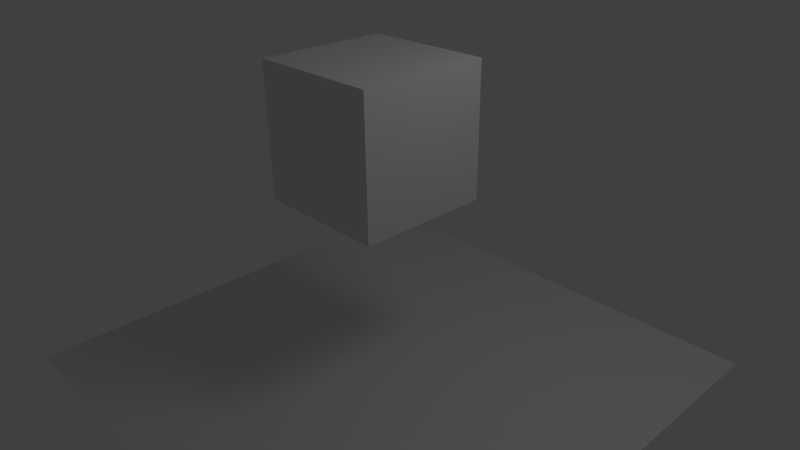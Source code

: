 # Source: collision.blend  (saved by Blender 2.52.6; exported with 4.5.12 LTS)
import bpy
from mathutils import Matrix  # noqa: F401  (used for matrix-valued properties, if any)

bpy.ops.wm.read_factory_settings(use_empty=True)
scene = bpy.context.scene
scene.name = 'Scene'

# ---- collections
col_collection_1 = bpy.data.collections.new('Collection 1'); scene.collection.children.link(col_collection_1)

# ---- materials (node trees are filled in below, after node groups)
mat_material = bpy.data.materials.new('Material')
mat_material.alpha_threshold = 0.0
mat_material.use_transparent_shadow = False
mat_material.roughness = 0.5
mat_material.line_color = (0.0, 0.0, 0.0, 1.0)

# ---- material node trees

# ---- world
world_world = bpy.data.worlds.new('World'); scene.world = world_world
world_world.color = (0.05088, 0.05088, 0.05088)
world_world.use_sun_shadow = False
world_world.sun_shadow_jitter_overblur = 0.0
world_world.cycles.sampling_method = 'MANUAL'
world_world.cycles.sample_map_resolution = 256

# ---- cameras
cam_camera = bpy.data.cameras.new('Camera')
cam_camera.clip_end = 100.0
cam_camera.lens = 35.0
cam_camera.ortho_scale = 7.314
cam_camera.dof.focus_distance = 0.0
cam_camera.dof.aperture_fstop = 128.0

# ---- lights
light_lamp = bpy.data.lights.new('Lamp', 'POINT')
light_lamp.transmission_factor = 0.0
light_lamp.cutoff_distance = 30.0
light_lamp.energy = 100.0
light_lamp.shadow_buffer_clip_start = 1.001
light_lamp.shadow_soft_size = 1.0
light_lamp.shadow_maximum_resolution = 0.006
light_lamp.use_absolute_resolution = True
light_lamp.cycles.use_multiple_importance_sampling = False

# ---- meshes
me_plane = bpy.data.meshes.new('Plane')
me_plane.from_pydata([(1.0, 1.0, 0.0), (1.0, -1.0, 0.0), (-1.0, -1.0, 0.0), (-1.0, 1.0, 0.0)], [], [(0, 3, 2, 1)])
me_plane.use_remesh_preserve_volume = False
me_plane.use_remesh_preserve_attributes = False
me_plane.use_mirror_vertex_groups = False
me_plane.update()
me_cube = bpy.data.meshes.new('Cube')
me_cube.from_pydata([(1.0, 1.0, 1.0), (1.0, 1.0, -1.0), (-1.0, 1.0, -1.0), (-1.0, 1.0, 1.0), (1.0, -1.0, 1.0), (1.0, -1.0, -1.0), (-1.0, -1.0, -1.0), (-1.0, -1.0, 1.0), (1.0, 1.0, 0.0), (1.788e-07, 1.0, 1.0), (0.0, 1.0, -1.0), (-1.0, 1.0, 2.384e-07), (8.941e-08, 1.0, 2.384e-07), (1.0, 1.0, 0.5), (1.0, 1.0, -0.5), (0.5, 1.0, 1.0), (-0.5, 1.0, 1.0), (0.5, 1.0, -1.0), (-0.5, 1.0, -1.0), (-1.0, 1.0, -0.5), (-1.0, 1.0, 0.5), (4.47e-08, 1.0, -0.5), (0.5, 1.0, 1.192e-07), (1.341e-07, 1.0, 0.5), (-0.5, 1.0, 2.384e-07), (0.5, 1.0, -0.5), (0.5, 1.0, 0.5), (-0.5, 1.0, -0.5), (-0.5, 1.0, 0.5), (1.0, 1.0, 0.25), (1.0, 1.0, 0.75), (1.0, 1.0, -0.25), (1.0, 1.0, -0.75), (0.75, 1.0, 1.0), (0.25, 1.0, 1.0), (-0.75, 1.0, 1.0), (-0.25, 1.0, 1.0), (0.75, 1.0, -1.0), (0.25, 1.0, -1.0), (-0.75, 1.0, -1.0), (-0.25, 1.0, -1.0), (-1.0, 1.0, -0.25), (-1.0, 1.0, -0.75), (-1.0, 1.0, 0.25), (-1.0, 1.0, 0.75), (6.706e-08, 1.0, -0.25), (2.235e-08, 1.0, -0.75), (0.75, 1.0, 5.96e-08), (0.25, 1.0, 1.788e-07), (1.118e-07, 1.0, 0.25), (1.565e-07, 1.0, 0.75), (-0.75, 1.0, 2.384e-07), (-0.25, 1.0, 2.384e-07), (0.5, 1.0, -0.75), (0.75, 1.0, -0.5), (0.5, 1.0, -0.25), (0.25, 1.0, -0.5), (0.5, 1.0, 0.25), (0.75, 1.0, 0.5), (0.5, 1.0, 0.75), (0.25, 1.0, 0.5), (-0.5, 1.0, -0.75), (-0.25, 1.0, -0.5), (-0.5, 1.0, -0.25), (-0.75, 1.0, -0.5), (-0.5, 1.0, 0.25), (-0.25, 1.0, 0.5), (-0.5, 1.0, 0.75), (-0.75, 1.0, 0.5), (0.75, 1.0, -0.75), (0.75, 1.0, -0.25), (0.25, 1.0, -0.75), (0.25, 1.0, -0.25), (0.75, 1.0, 0.25), (0.75, 1.0, 0.75), (0.25, 1.0, 0.25), (0.25, 1.0, 0.75), (-0.25, 1.0, -0.75), (-0.25, 1.0, -0.25), (-0.75, 1.0, -0.75), (-0.75, 1.0, -0.25), (-0.25, 1.0, 0.25), (-0.25, 1.0, 0.75), (-0.75, 1.0, 0.25), (-0.75, 1.0, 0.75)], [], [(4, 7, 6, 5), (8, 4, 5), (10, 5, 6), (11, 6, 7), (9, 7, 4), (32, 1, 37, 69), (14, 32, 69, 54), (69, 37, 17, 53), (54, 69, 53, 25), (31, 14, 54, 70), (8, 31, 70, 47), (70, 54, 25, 55), (47, 70, 55, 22), (53, 17, 38, 71), (25, 53, 71, 56), (71, 38, 10, 46), (56, 71, 46, 21), (55, 25, 56, 72), (22, 55, 72, 48), (72, 56, 21, 45), (48, 72, 45, 12), (29, 8, 47, 73), (13, 29, 73, 58), (73, 47, 22, 57), (58, 73, 57, 26), (30, 13, 58, 74), (0, 30, 74, 33), (74, 58, 26, 59), (33, 74, 59, 15), (57, 22, 48, 75), (26, 57, 75, 60), (75, 48, 12, 49), (60, 75, 49, 23), (59, 26, 60, 76), (15, 59, 76, 34), (76, 60, 23, 50), (34, 76, 50, 9), (46, 10, 40, 77), (21, 46, 77, 62), (77, 40, 18, 61), (62, 77, 61, 27), (45, 21, 62, 78), (12, 45, 78, 52), (78, 62, 27, 63), (52, 78, 63, 24), (61, 18, 39, 79), (27, 61, 79, 64), (79, 39, 2, 42), (64, 79, 42, 19), (63, 27, 64, 80), (24, 63, 80, 51), (80, 64, 19, 41), (51, 80, 41, 11), (49, 12, 52, 81), (23, 49, 81, 66), (81, 52, 24, 65), (66, 81, 65, 28), (50, 23, 66, 82), (9, 50, 82, 36), (82, 66, 28, 67), (36, 82, 67, 16), (65, 24, 51, 83), (28, 65, 83, 68), (83, 51, 11, 43), (68, 83, 43, 20), (67, 28, 68, 84), (16, 67, 84, 35), (84, 68, 20, 44), (35, 84, 44, 3), (1, 32, 5), (32, 14, 5), (14, 31, 5), (31, 8, 5), (8, 29, 4), (29, 13, 4), (13, 30, 4), (30, 0, 4), (2, 39, 6), (39, 18, 6), (18, 40, 6), (40, 10, 6), (10, 38, 5), (38, 17, 5), (17, 37, 5), (37, 1, 5), (3, 44, 7), (44, 20, 7), (20, 43, 7), (43, 11, 7), (11, 41, 6), (41, 19, 6), (19, 42, 6), (42, 2, 6), (0, 33, 4), (33, 15, 4), (15, 34, 4), (34, 9, 4), (9, 36, 7), (36, 16, 7), (16, 35, 7), (35, 3, 7)])
me_cube.materials.append(mat_material)
me_cube.use_remesh_preserve_volume = False
me_cube.use_remesh_preserve_attributes = False
me_cube.use_mirror_vertex_groups = False
me_cube.update()

# ---- objects
ob_plane = bpy.data.objects.new('Plane', me_plane)
ob_cube = bpy.data.objects.new('Cube', me_cube)
ob_lamp = bpy.data.objects.new('Lamp', light_lamp)
ob_camera = bpy.data.objects.new('Camera', cam_camera)

# ---- transforms, parenting, visibility, modifiers, constraints
ob_plane.location = (0.1002, 0.03996, -1.917)
ob_plane.rotation_euler = (3.142, -0.0, 0.0)
ob_plane.scale = (-3.791, -3.791, -3.791)
ob_plane.empty_display_type = 'ARROWS'
ob_plane.lineart.crease_threshold = 0.0
ob_cube.location = (0.0, 0.0, 1.817)
ob_cube.lock_rotations_4d = False
ob_cube.empty_display_type = 'ARROWS'
ob_cube.lineart.crease_threshold = 0.0
ob_lamp.location = (4.076, 1.005, 5.904)
ob_lamp.rotation_euler = (0.6503, 0.05522, 1.866)
ob_lamp.lock_rotations_4d = False
ob_lamp.empty_display_type = 'ARROWS'
ob_lamp.color = (0.0, 0.0, 0.0, 0.0)
ob_lamp.lineart.crease_threshold = 0.0
ob_camera.location = (7.481, -6.508, 5.344)
ob_camera.rotation_euler = (1.109, 0.01082, 0.8149)
ob_camera.lock_rotations_4d = False
ob_camera.empty_display_type = 'ARROWS'
ob_camera.color = (0.0, 0.0, 0.0, 0.0)
ob_camera.display_type = 'WIRE'
ob_camera.lineart.crease_threshold = 0.0

# ---- collection membership
col_collection_1.objects.link(ob_plane)
col_collection_1.objects.link(ob_cube)
col_collection_1.objects.link(ob_lamp)
col_collection_1.objects.link(ob_camera)

# ---- scene / render settings (as saved in the file)
scene.camera = ob_camera
scene.frame_start = 1; scene.frame_end = 250; scene.frame_set(1)
scene.render.engine = 'BLENDER_EEVEE_NEXT'
scene.render.image_settings.color_mode = 'RGB'
scene.render.image_settings.compression = 90
scene.render.resolution_percentage = 50
scene.render.dither_intensity = 0.0
scene.render.bake_margin = 2
scene.render.bake_bias = 0.0
scene.cycles.use_denoising = False
scene.cycles.samples = 10
scene.cycles.sampling_pattern = 'TABULATED_SOBOL'
scene.cycles.light_sampling_threshold = 0.0
scene.cycles.use_adaptive_sampling = False
scene.cycles.use_light_tree = False
scene.cycles.blur_glossy = 0.0
scene.cycles.volume_bounces = 1
scene.cycles.pixel_filter_type = 'GAUSSIAN'
scene.cycles.sample_clamp_indirect = 0.0
scene.view_settings.view_transform = 'Standard'
bpy.context.view_layer.update()
